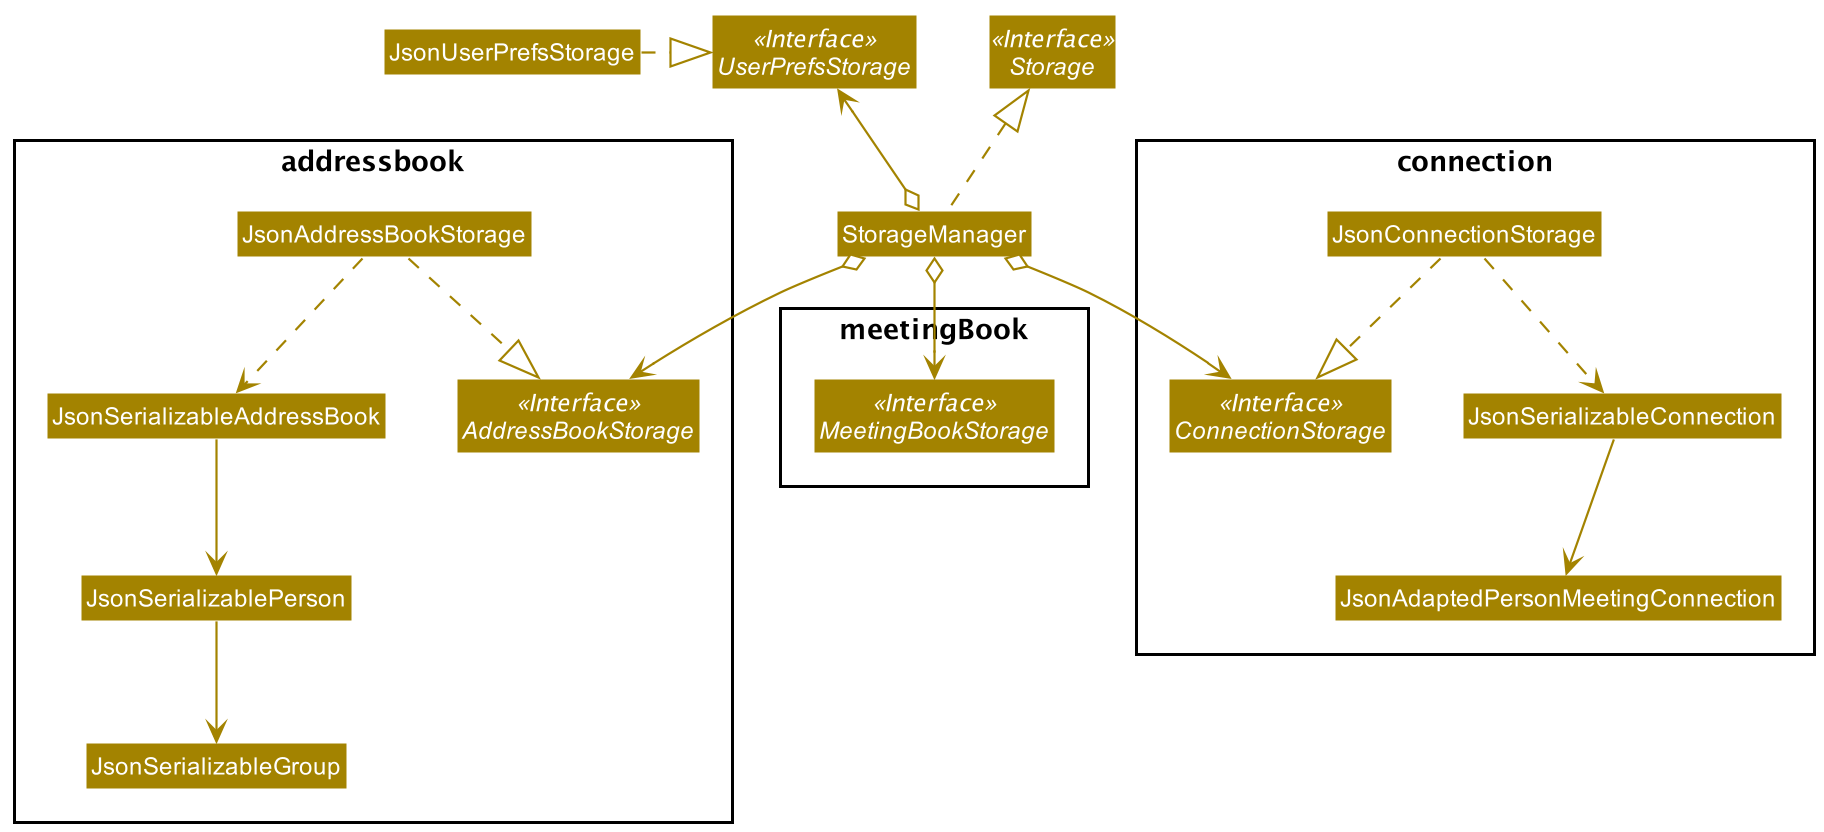

The diagram above was rendered by PlantUML. Its source (embedded in the PNG):
@startuml
!include style.puml
skinparam arrowThickness 1.1
skinparam arrowColor STORAGE_COLOR
skinparam classBackgroundColor STORAGE_COLOR

Interface Storage <<Interface>>
Interface UserPrefsStorage <<Interface>>


Class StorageManager
Class JsonUserPrefsStorage



StorageManager .up.|> Storage
StorageManager o-up-> UserPrefsStorage

package "meetingBook"{

Interface MeetingBookStorage <<Interface>>

StorageManager o--> MeetingBookStorage

}



JsonUserPrefsStorage .right.|> UserPrefsStorage
package "addressbook"{

Class JsonAddressBookStorage
Interface AddressBookStorage <<Interface>>
StorageManager o--> AddressBookStorage
JsonAddressBookStorage ..|> AddressBookStorage
JsonAddressBookStorage ..> JsonSerializableAddressBook
JsonSerializableAddressBook --> JsonSerializablePerson
JsonSerializablePerson --> JsonSerializableGroup
}

package "connection"{
Interface ConnectionStorage <<Interface>>

StorageManager o--> ConnectionStorage

Class JsonConnectionStorage

JsonConnectionStorage ..|> ConnectionStorage
JsonConnectionStorage .down.> JsonSerializableConnection
JsonSerializableConnection --> JsonAdaptedPersonMeetingConnection
}

@enduml